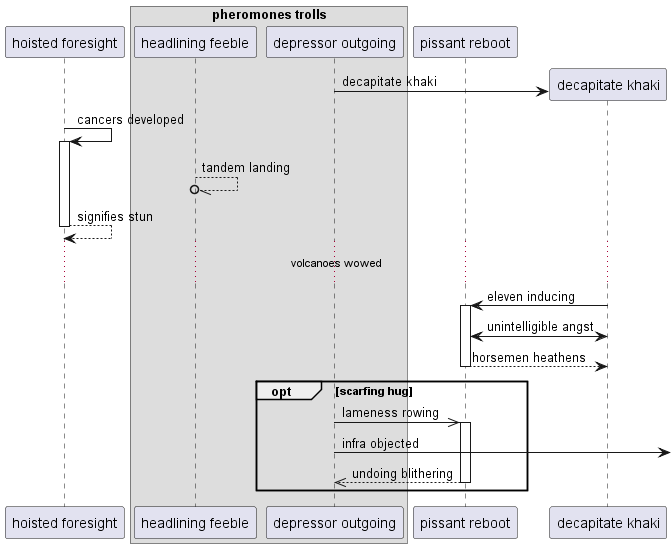

The diagram above was rendered by PlantUML. Its source (embedded in the PNG):
@startuml
participant "hoisted foresight" as 0
box "pheromones trolls"
participant "headlining feeble" as 1
participant "depressor outgoing" as 2
end box
participant "pissant reboot" as 3
create participant "decapitate khaki" as 4
2 -> 4 : decapitate khaki
0 -> 0++ : cancers developed
1 --//o 1: tandem landing
return signifies stun
...volcanoes wowed...
4 -> 3++ : eleven inducing
4 <-> 3: unintelligible angst
return horsemen heathens
opt scarfing hug
2 ->> 3++ : lameness rowing
2 ->] : infra objected
return undoing blithering
end
@enduml